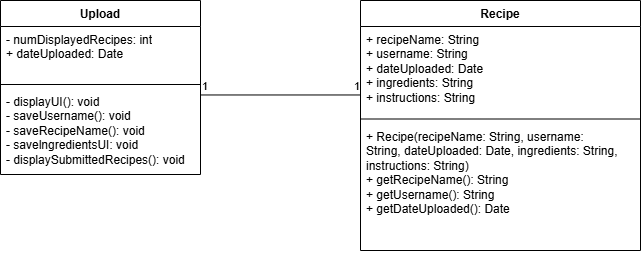

The diagram above was exported from draw.io. Its source (the exported page's mxGraphModel, read from the mxfile embedded in the PNG):
<mxGraphModel dx="774" dy="497" grid="1" gridSize="10" guides="1" tooltips="1" connect="1" arrows="1" fold="1" page="1" pageScale="1" pageWidth="850" pageHeight="1100" math="0" shadow="0">
  <root>
    <mxCell id="0" />
    <mxCell id="1" parent="0" />
    <mxCell id="VOzCsU51Ty4bHALgMcKV-1" parent="1" style="swimlane;fontStyle=1;align=center;verticalAlign=top;childLayout=stackLayout;horizontal=1;startSize=26;horizontalStack=0;resizeParent=1;resizeParentMax=0;resizeLast=0;collapsible=1;marginBottom=0;whiteSpace=wrap;html=1;" value="Upload" vertex="1">
      <mxGeometry height="174" width="200" x="340" y="130" as="geometry" />
    </mxCell>
    <mxCell id="VOzCsU51Ty4bHALgMcKV-2" parent="VOzCsU51Ty4bHALgMcKV-1" style="text;strokeColor=none;fillColor=none;align=left;verticalAlign=top;spacingLeft=4;spacingRight=4;overflow=hidden;rotatable=0;points=[[0,0.5],[1,0.5]];portConstraint=eastwest;whiteSpace=wrap;html=1;" value="&lt;div&gt;- numDisplayedRecipes: int&lt;/div&gt;&lt;div&gt;+ dateUploaded: Date&lt;/div&gt;" vertex="1">
      <mxGeometry height="54" width="200" y="26" as="geometry" />
    </mxCell>
    <mxCell id="VOzCsU51Ty4bHALgMcKV-3" parent="VOzCsU51Ty4bHALgMcKV-1" style="line;strokeWidth=1;fillColor=none;align=left;verticalAlign=middle;spacingTop=-1;spacingLeft=3;spacingRight=3;rotatable=0;labelPosition=right;points=[];portConstraint=eastwest;strokeColor=inherit;" value="" vertex="1">
      <mxGeometry height="8" width="200" y="80" as="geometry" />
    </mxCell>
    <mxCell id="VOzCsU51Ty4bHALgMcKV-4" parent="VOzCsU51Ty4bHALgMcKV-1" style="text;strokeColor=none;fillColor=none;align=left;verticalAlign=top;spacingLeft=4;spacingRight=4;overflow=hidden;rotatable=0;points=[[0,0.5],[1,0.5]];portConstraint=eastwest;whiteSpace=wrap;html=1;" value="&lt;div&gt;- displayUI(): void&lt;/div&gt;&lt;div&gt;- saveUsername(): void&lt;/div&gt;&lt;div&gt;- saveRecipeName(): void&lt;/div&gt;&lt;div&gt;- savelngredientsUI: void&lt;/div&gt;&lt;div&gt;- displaySubmittedRecipes(): void&lt;/div&gt;" vertex="1">
      <mxGeometry height="86" width="200" y="88" as="geometry" />
    </mxCell>
    <mxCell id="VOzCsU51Ty4bHALgMcKV-5" parent="1" style="swimlane;fontStyle=1;align=center;verticalAlign=top;childLayout=stackLayout;horizontal=1;startSize=26;horizontalStack=0;resizeParent=1;resizeParentMax=0;resizeLast=0;collapsible=1;marginBottom=0;whiteSpace=wrap;html=1;" value="Recipe" vertex="1">
      <mxGeometry height="250" width="280" x="700" y="130" as="geometry" />
    </mxCell>
    <mxCell id="VOzCsU51Ty4bHALgMcKV-6" parent="VOzCsU51Ty4bHALgMcKV-5" style="text;strokeColor=none;fillColor=none;align=left;verticalAlign=top;spacingLeft=4;spacingRight=4;overflow=hidden;rotatable=0;points=[[0,0.5],[1,0.5]];portConstraint=eastwest;whiteSpace=wrap;html=1;" value="&lt;span&gt;+ &lt;/span&gt;&lt;span&gt;recipeName: &lt;/span&gt;&lt;span&gt;String&amp;nbsp;&lt;/span&gt;&lt;div&gt;&lt;span&gt;+ &lt;/span&gt;&lt;span&gt;username: &lt;/span&gt;&lt;span&gt;String&lt;/span&gt;&lt;/div&gt;&lt;div&gt;&lt;span style=&quot;background-color: transparent; color: light-dark(rgb(0, 0, 0), rgb(255, 255, 255));&quot;&gt;+ &lt;/span&gt;&lt;span style=&quot;background-color: transparent; color: light-dark(rgb(0, 0, 0), rgb(255, 255, 255));&quot;&gt;dateUploaded: &lt;/span&gt;&lt;span style=&quot;background-color: transparent; color: light-dark(rgb(0, 0, 0), rgb(255, 255, 255));&quot;&gt;Date&lt;/span&gt;&lt;span&gt;&amp;nbsp;&lt;/span&gt;&lt;/div&gt;&lt;div&gt;&lt;span&gt;+ &lt;/span&gt;&lt;span&gt;ingredients: &lt;/span&gt;&lt;span&gt;String&amp;nbsp;&lt;/span&gt;&lt;/div&gt;&lt;div&gt;&lt;span&gt;+ &lt;/span&gt;&lt;span&gt;instructions: &lt;/span&gt;&lt;span&gt;String&lt;br&gt;&lt;/span&gt;&lt;br&gt;&lt;/div&gt;" vertex="1">
      <mxGeometry height="88.5" width="280" y="26" as="geometry" />
    </mxCell>
    <mxCell id="VOzCsU51Ty4bHALgMcKV-7" parent="VOzCsU51Ty4bHALgMcKV-5" style="line;strokeWidth=1;fillColor=none;align=left;verticalAlign=middle;spacingTop=-1;spacingLeft=3;spacingRight=3;rotatable=0;labelPosition=right;points=[];portConstraint=eastwest;strokeColor=inherit;" value="" vertex="1">
      <mxGeometry height="8" width="280" y="114.5" as="geometry" />
    </mxCell>
    <mxCell id="VOzCsU51Ty4bHALgMcKV-8" parent="VOzCsU51Ty4bHALgMcKV-5" style="text;strokeColor=none;fillColor=none;align=left;verticalAlign=top;spacingLeft=4;spacingRight=4;overflow=hidden;rotatable=0;points=[[0,0.5],[1,0.5]];portConstraint=eastwest;whiteSpace=wrap;html=1;" value="&lt;span&gt;+ &lt;/span&gt;&lt;span&gt;Recipe(recipeName: &lt;/span&gt;&lt;span&gt;String, &lt;/span&gt;&lt;span&gt;username: &lt;/span&gt;&lt;span&gt;String,&amp;nbsp;&lt;/span&gt;dateUploaded: Date,&amp;nbsp;&lt;span&gt;ingredients: &lt;/span&gt;&lt;span&gt;String, &lt;/span&gt;&lt;span&gt;instructions: &lt;/span&gt;&lt;span&gt;String&lt;/span&gt;&lt;span&gt;)&amp;nbsp;&lt;/span&gt;&lt;div&gt;&lt;span&gt;+ &lt;/span&gt;&lt;span&gt;getRecipeName(): &lt;/span&gt;&lt;span&gt;String&amp;nbsp;&lt;/span&gt;&lt;/div&gt;&lt;div&gt;&lt;span&gt;+ &lt;/span&gt;&lt;span&gt;getUsername(): &lt;/span&gt;&lt;span&gt;String&amp;nbsp;&lt;/span&gt;&lt;/div&gt;&lt;div&gt;&lt;span&gt;+ &lt;/span&gt;&lt;span&gt;getDateUploaded(): &lt;/span&gt;&lt;span&gt;Date&lt;/span&gt;&lt;/div&gt;" vertex="1">
      <mxGeometry height="127.5" width="280" y="122.5" as="geometry" />
    </mxCell>
    <mxCell id="VOzCsU51Ty4bHALgMcKV-9" edge="1" parent="1" style="endArrow=none;html=1;edgeStyle=orthogonalEdgeStyle;rounded=0;" value="">
      <mxGeometry relative="1" as="geometry">
        <mxPoint x="540" y="224.47" as="sourcePoint" />
        <mxPoint x="700" y="224.47" as="targetPoint" />
      </mxGeometry>
    </mxCell>
    <mxCell id="VOzCsU51Ty4bHALgMcKV-10" connectable="0" parent="VOzCsU51Ty4bHALgMcKV-9" style="edgeLabel;resizable=0;html=1;align=left;verticalAlign=bottom;" value="1" vertex="1">
      <mxGeometry relative="1" x="-1" as="geometry" />
    </mxCell>
    <mxCell id="VOzCsU51Ty4bHALgMcKV-11" connectable="0" parent="VOzCsU51Ty4bHALgMcKV-9" style="edgeLabel;resizable=0;html=1;align=right;verticalAlign=bottom;" value="1" vertex="1">
      <mxGeometry relative="1" x="1" as="geometry" />
    </mxCell>
  </root>
</mxGraphModel>